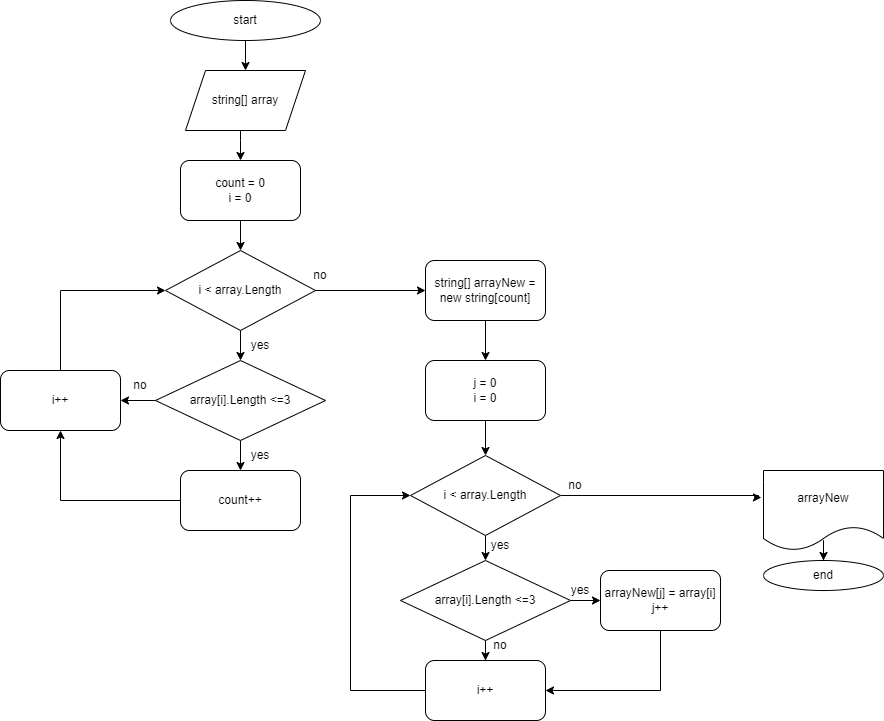

The diagram above was exported from draw.io. Its source (the exported page's mxGraphModel, read from the mxfile embedded in the PNG):
<mxGraphModel dx="1601" dy="388" grid="1" gridSize="10" guides="1" tooltips="1" connect="1" arrows="1" fold="1" page="1" pageScale="1" pageWidth="827" pageHeight="1169" math="0" shadow="0">
  <root>
    <mxCell id="0" />
    <mxCell id="1" parent="0" />
    <mxCell id="2ZY6zFtXvsVWclFelq3s-36" value="" style="edgeStyle=orthogonalEdgeStyle;rounded=0;orthogonalLoop=1;jettySize=auto;html=1;" edge="1" parent="1" source="2ZY6zFtXvsVWclFelq3s-1" target="2ZY6zFtXvsVWclFelq3s-4">
      <mxGeometry relative="1" as="geometry" />
    </mxCell>
    <mxCell id="2ZY6zFtXvsVWclFelq3s-1" value="" style="ellipse;whiteSpace=wrap;html=1;" vertex="1" parent="1">
      <mxGeometry x="140" y="10" width="150" height="40" as="geometry" />
    </mxCell>
    <mxCell id="2ZY6zFtXvsVWclFelq3s-3" value="start" style="text;html=1;strokeColor=none;fillColor=none;align=center;verticalAlign=middle;whiteSpace=wrap;rounded=0;" vertex="1" parent="1">
      <mxGeometry x="185" y="15" width="60" height="30" as="geometry" />
    </mxCell>
    <mxCell id="2ZY6zFtXvsVWclFelq3s-24" value="" style="edgeStyle=orthogonalEdgeStyle;rounded=0;orthogonalLoop=1;jettySize=auto;html=1;" edge="1" parent="1" source="2ZY6zFtXvsVWclFelq3s-4" target="2ZY6zFtXvsVWclFelq3s-6">
      <mxGeometry relative="1" as="geometry">
        <Array as="points">
          <mxPoint x="210" y="150" />
          <mxPoint x="210" y="150" />
        </Array>
      </mxGeometry>
    </mxCell>
    <mxCell id="2ZY6zFtXvsVWclFelq3s-4" value="string[] array" style="shape=parallelogram;perimeter=parallelogramPerimeter;whiteSpace=wrap;html=1;fixedSize=1;" vertex="1" parent="1">
      <mxGeometry x="155" y="80" width="120" height="60" as="geometry" />
    </mxCell>
    <mxCell id="2ZY6zFtXvsVWclFelq3s-25" value="" style="edgeStyle=orthogonalEdgeStyle;rounded=0;orthogonalLoop=1;jettySize=auto;html=1;" edge="1" parent="1" source="2ZY6zFtXvsVWclFelq3s-6" target="2ZY6zFtXvsVWclFelq3s-7">
      <mxGeometry relative="1" as="geometry" />
    </mxCell>
    <mxCell id="2ZY6zFtXvsVWclFelq3s-6" value="count = 0&lt;br&gt;i = 0" style="rounded=1;whiteSpace=wrap;html=1;" vertex="1" parent="1">
      <mxGeometry x="150" y="170" width="120" height="60" as="geometry" />
    </mxCell>
    <mxCell id="2ZY6zFtXvsVWclFelq3s-26" value="" style="edgeStyle=orthogonalEdgeStyle;rounded=0;orthogonalLoop=1;jettySize=auto;html=1;" edge="1" parent="1" source="2ZY6zFtXvsVWclFelq3s-7" target="2ZY6zFtXvsVWclFelq3s-13">
      <mxGeometry relative="1" as="geometry" />
    </mxCell>
    <mxCell id="2ZY6zFtXvsVWclFelq3s-42" value="" style="edgeStyle=orthogonalEdgeStyle;rounded=0;orthogonalLoop=1;jettySize=auto;html=1;" edge="1" parent="1" source="2ZY6zFtXvsVWclFelq3s-7" target="2ZY6zFtXvsVWclFelq3s-16">
      <mxGeometry relative="1" as="geometry" />
    </mxCell>
    <mxCell id="2ZY6zFtXvsVWclFelq3s-7" value="i &amp;lt; array.Length" style="rhombus;whiteSpace=wrap;html=1;" vertex="1" parent="1">
      <mxGeometry x="135" y="260" width="150" height="80" as="geometry" />
    </mxCell>
    <mxCell id="2ZY6zFtXvsVWclFelq3s-32" value="" style="edgeStyle=orthogonalEdgeStyle;rounded=0;orthogonalLoop=1;jettySize=auto;html=1;" edge="1" parent="1" source="2ZY6zFtXvsVWclFelq3s-13" target="2ZY6zFtXvsVWclFelq3s-15">
      <mxGeometry relative="1" as="geometry" />
    </mxCell>
    <mxCell id="2ZY6zFtXvsVWclFelq3s-37" value="" style="edgeStyle=orthogonalEdgeStyle;rounded=0;orthogonalLoop=1;jettySize=auto;html=1;" edge="1" parent="1" source="2ZY6zFtXvsVWclFelq3s-13" target="2ZY6zFtXvsVWclFelq3s-14">
      <mxGeometry relative="1" as="geometry" />
    </mxCell>
    <mxCell id="2ZY6zFtXvsVWclFelq3s-13" value="array[i].Length &amp;lt;=3" style="rhombus;whiteSpace=wrap;html=1;" vertex="1" parent="1">
      <mxGeometry x="125" y="370" width="170" height="80" as="geometry" />
    </mxCell>
    <mxCell id="2ZY6zFtXvsVWclFelq3s-41" value="" style="edgeStyle=orthogonalEdgeStyle;rounded=0;orthogonalLoop=1;jettySize=auto;html=1;entryX=0;entryY=0.5;entryDx=0;entryDy=0;" edge="1" parent="1" source="2ZY6zFtXvsVWclFelq3s-14" target="2ZY6zFtXvsVWclFelq3s-7">
      <mxGeometry relative="1" as="geometry">
        <mxPoint x="30" y="300" as="targetPoint" />
        <Array as="points">
          <mxPoint x="30" y="300" />
        </Array>
      </mxGeometry>
    </mxCell>
    <mxCell id="2ZY6zFtXvsVWclFelq3s-14" value="i++" style="rounded=1;whiteSpace=wrap;html=1;" vertex="1" parent="1">
      <mxGeometry x="-30" y="380" width="120" height="60" as="geometry" />
    </mxCell>
    <mxCell id="2ZY6zFtXvsVWclFelq3s-39" style="edgeStyle=orthogonalEdgeStyle;rounded=0;orthogonalLoop=1;jettySize=auto;html=1;exitX=0;exitY=0.5;exitDx=0;exitDy=0;entryX=0.5;entryY=1;entryDx=0;entryDy=0;" edge="1" parent="1" source="2ZY6zFtXvsVWclFelq3s-15" target="2ZY6zFtXvsVWclFelq3s-14">
      <mxGeometry relative="1" as="geometry" />
    </mxCell>
    <mxCell id="2ZY6zFtXvsVWclFelq3s-15" value="count++" style="rounded=1;whiteSpace=wrap;html=1;" vertex="1" parent="1">
      <mxGeometry x="150" y="480" width="120" height="60" as="geometry" />
    </mxCell>
    <mxCell id="2ZY6zFtXvsVWclFelq3s-44" value="" style="edgeStyle=orthogonalEdgeStyle;rounded=0;orthogonalLoop=1;jettySize=auto;html=1;" edge="1" parent="1" source="2ZY6zFtXvsVWclFelq3s-16" target="2ZY6zFtXvsVWclFelq3s-17">
      <mxGeometry relative="1" as="geometry" />
    </mxCell>
    <mxCell id="2ZY6zFtXvsVWclFelq3s-16" value="string[] arrayNew = new string[count]" style="rounded=1;whiteSpace=wrap;html=1;" vertex="1" parent="1">
      <mxGeometry x="395" y="270" width="120" height="60" as="geometry" />
    </mxCell>
    <mxCell id="2ZY6zFtXvsVWclFelq3s-45" value="" style="edgeStyle=orthogonalEdgeStyle;rounded=0;orthogonalLoop=1;jettySize=auto;html=1;" edge="1" parent="1" source="2ZY6zFtXvsVWclFelq3s-17" target="2ZY6zFtXvsVWclFelq3s-18">
      <mxGeometry relative="1" as="geometry" />
    </mxCell>
    <mxCell id="2ZY6zFtXvsVWclFelq3s-17" value="j = 0&lt;br&gt;i = 0" style="rounded=1;whiteSpace=wrap;html=1;" vertex="1" parent="1">
      <mxGeometry x="395" y="370" width="120" height="60" as="geometry" />
    </mxCell>
    <mxCell id="2ZY6zFtXvsVWclFelq3s-46" value="" style="edgeStyle=orthogonalEdgeStyle;rounded=0;orthogonalLoop=1;jettySize=auto;html=1;" edge="1" parent="1" source="2ZY6zFtXvsVWclFelq3s-18" target="2ZY6zFtXvsVWclFelq3s-19">
      <mxGeometry relative="1" as="geometry" />
    </mxCell>
    <mxCell id="2ZY6zFtXvsVWclFelq3s-59" style="edgeStyle=orthogonalEdgeStyle;rounded=0;orthogonalLoop=1;jettySize=auto;html=1;exitX=1;exitY=0.5;exitDx=0;exitDy=0;entryX=-0.017;entryY=0.338;entryDx=0;entryDy=0;entryPerimeter=0;" edge="1" parent="1" source="2ZY6zFtXvsVWclFelq3s-18" target="2ZY6zFtXvsVWclFelq3s-22">
      <mxGeometry relative="1" as="geometry">
        <Array as="points">
          <mxPoint x="728" y="505" />
        </Array>
      </mxGeometry>
    </mxCell>
    <mxCell id="2ZY6zFtXvsVWclFelq3s-18" value="i &amp;lt; array.Length" style="rhombus;whiteSpace=wrap;html=1;" vertex="1" parent="1">
      <mxGeometry x="380" y="465" width="150" height="80" as="geometry" />
    </mxCell>
    <mxCell id="2ZY6zFtXvsVWclFelq3s-47" value="" style="edgeStyle=orthogonalEdgeStyle;rounded=0;orthogonalLoop=1;jettySize=auto;html=1;" edge="1" parent="1" source="2ZY6zFtXvsVWclFelq3s-19" target="2ZY6zFtXvsVWclFelq3s-20">
      <mxGeometry relative="1" as="geometry" />
    </mxCell>
    <mxCell id="2ZY6zFtXvsVWclFelq3s-54" value="" style="edgeStyle=orthogonalEdgeStyle;rounded=0;orthogonalLoop=1;jettySize=auto;html=1;" edge="1" parent="1" source="2ZY6zFtXvsVWclFelq3s-19" target="2ZY6zFtXvsVWclFelq3s-21">
      <mxGeometry relative="1" as="geometry" />
    </mxCell>
    <mxCell id="2ZY6zFtXvsVWclFelq3s-19" value="array[i].Length &amp;lt;=3" style="rhombus;whiteSpace=wrap;html=1;" vertex="1" parent="1">
      <mxGeometry x="370" y="570" width="170" height="80" as="geometry" />
    </mxCell>
    <mxCell id="2ZY6zFtXvsVWclFelq3s-52" style="edgeStyle=orthogonalEdgeStyle;rounded=0;orthogonalLoop=1;jettySize=auto;html=1;exitX=0;exitY=0.5;exitDx=0;exitDy=0;entryX=0;entryY=0.5;entryDx=0;entryDy=0;" edge="1" parent="1" source="2ZY6zFtXvsVWclFelq3s-20" target="2ZY6zFtXvsVWclFelq3s-18">
      <mxGeometry relative="1" as="geometry">
        <Array as="points">
          <mxPoint x="320" y="700" />
          <mxPoint x="320" y="505" />
        </Array>
      </mxGeometry>
    </mxCell>
    <mxCell id="2ZY6zFtXvsVWclFelq3s-20" value="i++" style="rounded=1;whiteSpace=wrap;html=1;" vertex="1" parent="1">
      <mxGeometry x="395" y="670" width="120" height="60" as="geometry" />
    </mxCell>
    <mxCell id="2ZY6zFtXvsVWclFelq3s-53" style="edgeStyle=orthogonalEdgeStyle;rounded=0;orthogonalLoop=1;jettySize=auto;html=1;exitX=0.5;exitY=1;exitDx=0;exitDy=0;entryX=1;entryY=0.5;entryDx=0;entryDy=0;" edge="1" parent="1" source="2ZY6zFtXvsVWclFelq3s-21" target="2ZY6zFtXvsVWclFelq3s-20">
      <mxGeometry relative="1" as="geometry" />
    </mxCell>
    <mxCell id="2ZY6zFtXvsVWclFelq3s-21" value="arrayNew[j] = array[i]&lt;br&gt;j++" style="rounded=1;whiteSpace=wrap;html=1;" vertex="1" parent="1">
      <mxGeometry x="570" y="580" width="120" height="60" as="geometry" />
    </mxCell>
    <mxCell id="2ZY6zFtXvsVWclFelq3s-60" value="" style="edgeStyle=orthogonalEdgeStyle;rounded=0;orthogonalLoop=1;jettySize=auto;html=1;" edge="1" parent="1" source="2ZY6zFtXvsVWclFelq3s-22" target="2ZY6zFtXvsVWclFelq3s-23">
      <mxGeometry relative="1" as="geometry" />
    </mxCell>
    <mxCell id="2ZY6zFtXvsVWclFelq3s-22" value="arrayNew" style="shape=document;whiteSpace=wrap;html=1;boundedLbl=1;" vertex="1" parent="1">
      <mxGeometry x="733" y="480" width="120" height="80" as="geometry" />
    </mxCell>
    <mxCell id="2ZY6zFtXvsVWclFelq3s-23" value="end" style="ellipse;whiteSpace=wrap;html=1;" vertex="1" parent="1">
      <mxGeometry x="733" y="570" width="120" height="30" as="geometry" />
    </mxCell>
    <mxCell id="2ZY6zFtXvsVWclFelq3s-29" value="yes" style="text;html=1;strokeColor=none;fillColor=none;align=center;verticalAlign=middle;whiteSpace=wrap;rounded=0;" vertex="1" parent="1">
      <mxGeometry x="200" y="340" width="60" height="30" as="geometry" />
    </mxCell>
    <mxCell id="2ZY6zFtXvsVWclFelq3s-33" value="yes" style="text;html=1;strokeColor=none;fillColor=none;align=center;verticalAlign=middle;whiteSpace=wrap;rounded=0;" vertex="1" parent="1">
      <mxGeometry x="200" y="450" width="60" height="30" as="geometry" />
    </mxCell>
    <mxCell id="2ZY6zFtXvsVWclFelq3s-38" value="no" style="text;html=1;strokeColor=none;fillColor=none;align=center;verticalAlign=middle;whiteSpace=wrap;rounded=0;" vertex="1" parent="1">
      <mxGeometry x="80" y="380" width="60" height="30" as="geometry" />
    </mxCell>
    <mxCell id="2ZY6zFtXvsVWclFelq3s-43" value="no" style="text;html=1;strokeColor=none;fillColor=none;align=center;verticalAlign=middle;whiteSpace=wrap;rounded=0;" vertex="1" parent="1">
      <mxGeometry x="260" y="270" width="60" height="30" as="geometry" />
    </mxCell>
    <mxCell id="2ZY6zFtXvsVWclFelq3s-48" value="no" style="text;html=1;strokeColor=none;fillColor=none;align=center;verticalAlign=middle;whiteSpace=wrap;rounded=0;" vertex="1" parent="1">
      <mxGeometry x="440" y="640" width="60" height="30" as="geometry" />
    </mxCell>
    <mxCell id="2ZY6zFtXvsVWclFelq3s-49" value="no" style="text;html=1;strokeColor=none;fillColor=none;align=center;verticalAlign=middle;whiteSpace=wrap;rounded=0;" vertex="1" parent="1">
      <mxGeometry x="515" y="480" width="60" height="30" as="geometry" />
    </mxCell>
    <mxCell id="2ZY6zFtXvsVWclFelq3s-50" value="yes" style="text;html=1;strokeColor=none;fillColor=none;align=center;verticalAlign=middle;whiteSpace=wrap;rounded=0;" vertex="1" parent="1">
      <mxGeometry x="440" y="540" width="60" height="30" as="geometry" />
    </mxCell>
    <mxCell id="2ZY6zFtXvsVWclFelq3s-55" value="yes" style="text;html=1;strokeColor=none;fillColor=none;align=center;verticalAlign=middle;whiteSpace=wrap;rounded=0;" vertex="1" parent="1">
      <mxGeometry x="520" y="585" width="60" height="30" as="geometry" />
    </mxCell>
  </root>
</mxGraphModel>